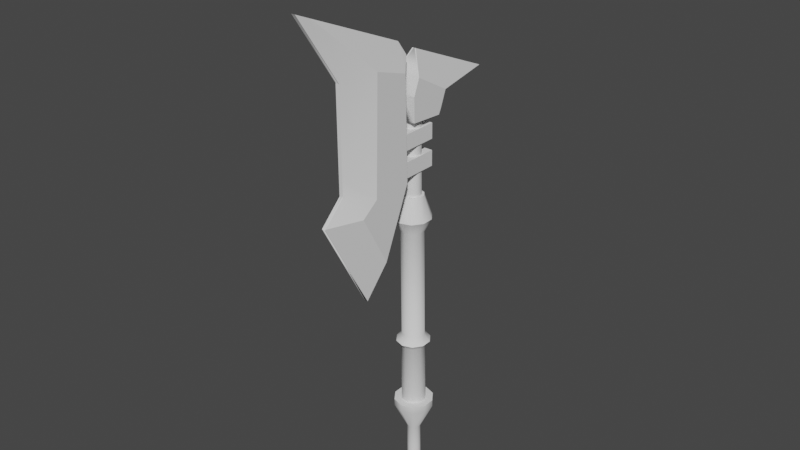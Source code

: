 # Source: Yxa2.blend  (saved by Blender 2.92.15; exported with 4.5.12 LTS)
import bpy
from mathutils import Matrix  # noqa: F401  (used for matrix-valued properties, if any)

bpy.ops.wm.read_factory_settings(use_empty=True)
scene = bpy.context.scene
scene.name = 'Scene'

# ---- collections
col_collection = bpy.data.collections.new('Collection'); scene.collection.children.link(col_collection)

# ---- node groups
ng_auto_smooth = bpy.data.node_groups.new('Auto Smooth', 'GeometryNodeTree')
_s = ng_auto_smooth.interface.new_socket(name='Geometry', in_out='OUTPUT', socket_type='NodeSocketGeometry')
_s = ng_auto_smooth.interface.new_socket(name='Geometry', in_out='INPUT', socket_type='NodeSocketGeometry')
_s = ng_auto_smooth.interface.new_socket(name='Angle', in_out='INPUT', socket_type='NodeSocketFloat')
_s.subtype = 'ANGLE'
_s.min_value = 0.0
_s.max_value = 3.142
ng_auto_smooth.is_modifier = True
_N = ng_auto_smooth.nodes; _L = ng_auto_smooth.links
n0 = _N.new('NodeGroupOutput'); n0.name = 'Group Output'; n0.location = (480, -100)
n1 = _N.new('NodeGroupInput'); n1.name = 'Group Input'; n1.location = (-420, -300)
n2 = _N.new('NodeGroupInput'); n2.name = 'Group Input.001'; n2.location = (-60, -100)
n3 = _N.new('GeometryNodeSetShadeSmooth'); n3.name = 'Set Shade Smooth'; n3.location = (120, -100)
n3.domain = 'EDGE'
n4 = _N.new('GeometryNodeSetShadeSmooth'); n4.name = 'Set Shade Smooth.001'; n4.location = (300, -100)
n5 = _N.new('GeometryNodeInputMeshEdgeAngle'); n5.name = 'Edge Angle'; n5.location = (-420, -220)
n6 = _N.new('GeometryNodeInputEdgeSmooth'); n6.name = 'Is Edge Smooth'; n6.location = (-60, -160)
n7 = _N.new('GeometryNodeInputShadeSmooth'); n7.name = 'Is Face Smooth'; n7.location = (-240, -340)
n8 = _N.new('FunctionNodeBooleanMath'); n8.name = 'Boolean Math'; n8.location = (-60, -220)
n9 = _N.new('FunctionNodeCompare'); n9.name = 'Compare'; n9.location = (-240, -180)
n9.operation = 'LESS_EQUAL'
_L.new(n5.outputs[0], n9.inputs[0])
_L.new(n4.outputs[0], n0.inputs[0])
_L.new(n1.outputs[1], n9.inputs[1])
_L.new(n9.outputs[0], n8.inputs[0])
_L.new(n7.outputs[0], n8.inputs[1])
_L.new(n2.outputs[0], n3.inputs[0])
_L.new(n6.outputs[0], n3.inputs[1])
_L.new(n3.outputs[0], n4.inputs[0])
_L.new(n8.outputs[0], n3.inputs[2])
n0.is_active_output = True

# ---- world
world_world = bpy.data.worlds.new('World'); scene.world = world_world
world_world.use_nodes = True; world_world.node_tree.nodes.clear()
_N = world_world.node_tree.nodes; _L = world_world.node_tree.links
n0 = _N.new('ShaderNodeOutputWorld'); n0.name = 'World Output'; n0.location = (300, 300)
n1 = _N.new('ShaderNodeBackground'); n1.name = 'Background'; n1.location = (10, 300)
n1.inputs[0].default_value = (0.05088, 0.05088, 0.05088, 1.0)
_L.new(n1.outputs[0], n0.inputs[0])
n0.is_active_output = True
world_world.color = (0.05088, 0.05088, 0.05088)
world_world.use_sun_shadow = False
world_world.sun_shadow_jitter_overblur = 0.0

# ---- meshes
me_plane = bpy.data.meshes.new('Plane')
me_plane.from_pydata([(0.4761, 0.1708, 0.09243), (1.139, -0.3134, 0.0), (0.4761, 0.1708, 0.0), (-0.2455, 0.3322, 0.0), (-0.3151, 0.424, 0.0), (-0.4164, 0.3987, 0.0), (-0.9735, -0.3482, 0.0), (-0.4228, -0.1457, 0.0), (0.2862, -0.3166, 0.0), (0.4002, -0.5128, 0.0), (0.8951, -0.1486, 0.09243), (1.139, -0.3134, 0.01353), (0.4002, -0.5128, 0.01353), (-0.2455, 0.3322, 0.09243), (-0.3151, 0.424, 0.03837), (-0.4164, 0.3987, 0.01353), (-0.4228, -0.1457, 0.01353), (-0.9735, -0.3482, 0.01353), (0.2862, -0.3166, 0.01353), (0.3974, -0.5081, 0.01353), (0.4693, -0.2629, 0.09243), (-0.8973, -0.2461, 0.01353), (-0.3862, 0.1, 0.09243), (0.172, -0.2891, 0.0), (0.4105, -0.1187, 0.09243), (0.172, -0.2891, 0.01353), (-0.2902, 0.5432, 0.0), (-0.1538, 0.443, 0.0), (0.1503, 1.131, 0.0), (0.05717, 0.669, 0.0), (-0.05361, 0.3718, 0.0), (0.1574, 0.5978, 0.0), (0.1178, 0.3322, 0.0), (0.1917, 0.5688, 0.0), (-0.2902, 0.5432, 0.01353), (-0.1538, 0.443, 0.09243), (0.1503, 1.131, 0.01353), (0.05717, 0.669, 0.09243), (-0.05361, 0.3718, 0.09243), (0.1574, 0.5978, 0.09243), (0.1178, 0.3322, 0.09243), (0.1917, 0.5688, 0.09243), (0.4761, 0.1708, -0.09243), (0.8951, -0.1486, -0.09243), (1.139, -0.3134, -0.01353), (0.4002, -0.5128, -0.01353), (-0.2455, 0.3322, -0.09243), (-0.3151, 0.424, -0.03837), (-0.4164, 0.3987, -0.01353), (-0.4228, -0.1457, -0.01353), (-0.9735, -0.3482, -0.01353), (0.2862, -0.3166, -0.01353), (0.3974, -0.5081, -0.01353), (0.4693, -0.2629, -0.09243), (-0.8973, -0.2461, -0.01353), (-0.3862, 0.1, -0.09243), (0.4105, -0.1187, -0.09243), (0.172, -0.2891, -0.01353), (-0.2902, 0.5432, -0.01353), (-0.1538, 0.443, -0.09243), (0.1503, 1.131, -0.01353), (0.05717, 0.669, -0.09243), (-0.05361, 0.3718, -0.09243), (0.1574, 0.5978, -0.09243), (0.1178, 0.3322, -0.09243), (0.1917, 0.5688, -0.09243), (0.4496, 0.1452, -0.07172), (0.3414, 0.1713, -0.07172), (0.5221, 0.4454, -0.07172), (0.4139, 0.4716, -0.07172), (0.4496, 0.1452, 0.07172), (0.3414, 0.1713, 0.07172), (0.5221, 0.4454, 0.07172), (0.4139, 0.4716, 0.07172), (0.2633, 0.1902, -0.07172), (0.1551, 0.2163, -0.07172), (0.3359, 0.4904, -0.07172), (0.2276, 0.5166, -0.07172), (0.2633, 0.1902, 0.07172), (0.1551, 0.2163, 0.07172), (0.3359, 0.4904, 0.07172), (0.2276, 0.5166, 0.07172)], [], [(6, 5, 4, 3, 2, 1, 9, 8, 23, 7), (9, 1, 11, 12), (3, 4, 14, 13), (1, 2, 0, 10, 11), (4, 5, 15, 14), (2, 3, 13, 0), (14, 15, 13), (21, 17, 16, 22), (10, 20, 11), (8, 9, 12, 19, 18), (5, 6, 17, 21, 15), (23, 8, 18, 25), (6, 7, 16, 17), (24, 25, 18, 20), (19, 20, 18), (13, 15, 22), (15, 21, 22), (12, 11, 20, 19), (0, 13, 22, 24, 20, 10), (22, 16, 25, 24), (7, 23, 25, 16), (26, 28, 29, 27), (34, 35, 37, 36), (37, 35, 38, 40, 41, 39), (29, 31, 33, 32, 30, 27), (27, 30, 38, 35), (29, 28, 36, 37), (26, 27, 35, 34), (30, 32, 40, 38), (31, 29, 37, 39), (28, 26, 34, 36), (33, 31, 39, 41), (32, 33, 41, 40), (9, 45, 44, 1), (3, 46, 47, 4), (1, 44, 43, 42, 2), (4, 47, 48, 5), (2, 42, 46, 3), (47, 46, 48), (54, 55, 49, 50), (43, 44, 53), (8, 51, 52, 45, 9), (5, 48, 54, 50, 6), (23, 57, 51, 8), (6, 50, 49, 7), (56, 53, 51, 57), (52, 51, 53), (46, 55, 48), (48, 55, 54), (45, 52, 53, 44), (42, 43, 53, 56, 55, 46), (55, 56, 57, 49), (7, 49, 57, 23), (58, 60, 61, 59), (61, 63, 65, 64, 62, 59), (27, 59, 62, 30), (29, 61, 60, 28), (26, 58, 59, 27), (30, 62, 64, 32), (31, 63, 61, 29), (28, 60, 58, 26), (33, 65, 63, 31), (32, 64, 65, 33), (66, 67, 69, 68), (68, 69, 73, 72), (72, 73, 71, 70), (68, 72, 70, 66), (73, 69, 67, 71), (74, 75, 77, 76), (76, 77, 81, 80), (80, 81, 79, 78), (76, 80, 78, 74), (81, 77, 75, 79)])
me_plane.polygons.foreach_set('use_smooth', [1, 1, 1, 1, 1, 1, 1, 1, 1, 1, 1, 1, 1, 1, 1, 1, 1, 1, 1, 1, 1, 1, 1, 1, 1, 1, 1, 1, 1, 1, 1, 1, 1, 1, 1, 1, 1, 1, 1, 1, 1, 1, 1, 1, 1, 1, 1, 1, 1, 1, 1, 1, 1, 1, 1, 1, 1, 1, 1, 1, 1, 1, 1, 0, 0, 0, 0, 0, 0, 0, 0, 0, 0])
_uv = me_plane.uv_layers.new(name='UVMap')
_uv.uv.foreach_set('vector', [0.5814, 0.4757, 0.398, 0.3703, 0.3895, 0.3481, 0.4083, 0.3299, 0.4252, 0.1629, 0.5165, 0.0003433, 0.5814, 0.1615, 0.5403, 0.1925, 0.5371, 0.219, 0.5209, 0.357, 0.7679, 0.6492, 0.7679, 0.4755, 0.7709, 0.4755, 0.7709, 0.6492, 0.6952, 0.3553, 0.6952, 0.3815, 0.6864, 0.3815, 0.6741, 0.3553, 0.6953, 0.0003528, 0.6951, 0.187, 0.6741, 0.187, 0.6741, 0.06719, 0.6923, 0.0003433, 0.6952, 0.3815, 0.6952, 0.4052, 0.6921, 0.4052, 0.6864, 0.3815, 0.6951, 0.187, 0.6952, 0.3553, 0.6741, 0.3553, 0.6741, 0.187, 0.1949, 0.1251, 0.2035, 0.1023, 0.2147, 0.1462, 0.364, 0.01518, 0.3888, 0.0003433, 0.3304, 0.12, 0.2712, 0.1217, 0.292, 0.42, 0.3278, 0.3263, 0.3265, 0.48, 0.7679, 0.7007, 0.7679, 0.6492, 0.7709, 0.6492, 0.7709, 0.6505, 0.7709, 0.7007, 0.6952, 0.4052, 0.6953, 0.6095, 0.6924, 0.6095, 0.6922, 0.5815, 0.6921, 0.4052, 0.7679, 0.7274, 0.7679, 0.7007, 0.7709, 0.7007, 0.7709, 0.7274, 0.7679, 0.9997, 0.7679, 0.8664, 0.7709, 0.8664, 0.7709, 0.9997, 0.2979, 0.3073, 0.346, 0.258, 0.3491, 0.2845, 0.3278, 0.3263, 0.3877, 0.3166, 0.3278, 0.3263, 0.3491, 0.2845, 0.2147, 0.1462, 0.2035, 0.1023, 0.2712, 0.1217, 0.2035, 0.1023, 0.364, 0.01518, 0.2712, 0.1217, 0.3888, 0.3176, 0.3265, 0.48, 0.3278, 0.3263, 0.3877, 0.3166, 0.5821, 0.1744, 0.6124, 0.009162, 0.6734, 0.0003433, 0.6485, 0.1863, 0.6734, 0.2114, 0.6118, 0.2903, 0.2712, 0.1217, 0.3304, 0.12, 0.346, 0.258, 0.2979, 0.3073, 0.7679, 0.8664, 0.7679, 0.7274, 0.7709, 0.7274, 0.7709, 0.8664, 0.1032, 0.4807, 0.1032, 0.6474, 0.05726, 0.5508, 0.0648, 0.481, 0.7454, 0.6422, 0.703, 0.6419, 0.696, 0.572, 0.7454, 0.4755, 0.4591, 0.7379, 0.3895, 0.7472, 0.3895, 0.7193, 0.4047, 0.6824, 0.4582, 0.6998, 0.4591, 0.71, 0.05726, 0.5508, 0.02934, 0.5516, 0.01916, 0.551, 0.0003433, 0.4979, 0.03689, 0.4817, 0.0648, 0.481, 0.696, 0.4363, 0.696, 0.4084, 0.717, 0.4084, 0.717, 0.4363, 0.696, 0.274, 0.696, 0.1671, 0.6991, 0.1671, 0.717, 0.274, 0.696, 0.4748, 0.696, 0.4363, 0.717, 0.4363, 0.6991, 0.4748, 0.696, 0.4084, 0.696, 0.3685, 0.717, 0.3685, 0.717, 0.4084, 0.696, 0.302, 0.696, 0.274, 0.717, 0.274, 0.717, 0.302, 0.696, 0.1671, 0.696, 0.0003433, 0.6991, 0.0003433, 0.6991, 0.1671, 0.696, 0.3122, 0.696, 0.302, 0.717, 0.302, 0.717, 0.3122, 0.696, 0.3685, 0.696, 0.3122, 0.717, 0.3122, 0.717, 0.3685, 0.7747, 0.6492, 0.7716, 0.6492, 0.7716, 0.4755, 0.7747, 0.4755, 0.7604, 0.2559, 0.7394, 0.2559, 0.7517, 0.2296, 0.7604, 0.2296, 0.7672, 0.6619, 0.7641, 0.6619, 0.7461, 0.5951, 0.7462, 0.4755, 0.7672, 0.4755, 0.7604, 0.2296, 0.7517, 0.2296, 0.7573, 0.2059, 0.7604, 0.2059, 0.7605, 0.4241, 0.7394, 0.4241, 0.7394, 0.2559, 0.7604, 0.2559, 0.0003433, 0.3551, 0.02008, 0.334, 0.008898, 0.3779, 0.1694, 0.4651, 0.07666, 0.3585, 0.1358, 0.3602, 0.1943, 0.48, 0.09763, 0.06029, 0.1321, 0.0003433, 0.1333, 0.1539, 0.7747, 0.7007, 0.7716, 0.7007, 0.7716, 0.6504, 0.7716, 0.6492, 0.7747, 0.6492, 0.7604, 0.2059, 0.7573, 0.2059, 0.7574, 0.0295, 0.7574, 0.0003433, 0.7605, 0.0003444, 0.7747, 0.7274, 0.7716, 0.7274, 0.7716, 0.7007, 0.7747, 0.7007, 0.7747, 0.9997, 0.7716, 0.9997, 0.7716, 0.8664, 0.7747, 0.8664, 0.1034, 0.1728, 0.1333, 0.1539, 0.1546, 0.1956, 0.1516, 0.2222, 0.1933, 0.1635, 0.1546, 0.1956, 0.1333, 0.1539, 0.02008, 0.334, 0.07666, 0.3585, 0.008898, 0.3779, 0.008898, 0.3779, 0.07666, 0.3585, 0.1694, 0.4651, 0.1943, 0.1626, 0.1933, 0.1635, 0.1333, 0.1539, 0.1321, 0.0003433, 0.5821, 0.4069, 0.6118, 0.291, 0.6734, 0.3699, 0.6485, 0.395, 0.6734, 0.581, 0.6124, 0.5721, 0.07666, 0.3585, 0.1034, 0.1728, 0.1516, 0.2222, 0.1358, 0.3602, 0.7747, 0.8664, 0.7716, 0.8664, 0.7716, 0.7274, 0.7747, 0.7274, 0.5553, 0.5862, 0.5553, 0.753, 0.5059, 0.6564, 0.5129, 0.5865, 0.2646, 0.7041, 0.2646, 0.7321, 0.2637, 0.7422, 0.2102, 0.7597, 0.1949, 0.7227, 0.1949, 0.6948, 0.7177, 0.03878, 0.7387, 0.03878, 0.7387, 0.0667, 0.7177, 0.0667, 0.7177, 0.2011, 0.7387, 0.2011, 0.7208, 0.308, 0.7177, 0.308, 0.7177, 0.0003433, 0.7208, 0.0003433, 0.7387, 0.03878, 0.7177, 0.03878, 0.7177, 0.0667, 0.7387, 0.0667, 0.7387, 0.1067, 0.7177, 0.1067, 0.7177, 0.1732, 0.7387, 0.1732, 0.7387, 0.2011, 0.7177, 0.2011, 0.7177, 0.308, 0.7208, 0.308, 0.7208, 0.4748, 0.7177, 0.4748, 0.7177, 0.163, 0.7387, 0.163, 0.7387, 0.1732, 0.7177, 0.1732, 0.7177, 0.1067, 0.7387, 0.1067, 0.7387, 0.163, 0.7177, 0.163, 0.2904, 0.5784, 0.2904, 0.6037, 0.2202, 0.6037, 0.2202, 0.5784, 0.2202, 0.6941, 0.1949, 0.6941, 0.1949, 0.6615, 0.2202, 0.6615, 0.2202, 0.6615, 0.2202, 0.6362, 0.2904, 0.6362, 0.2904, 0.6615, 0.2202, 0.6941, 0.2202, 0.6615, 0.2904, 0.6615, 0.2904, 0.6941, 0.2202, 0.6362, 0.2202, 0.6037, 0.2904, 0.6037, 0.2904, 0.6362, 0.5052, 0.6817, 0.48, 0.6817, 0.48, 0.6115, 0.5052, 0.6115, 0.3895, 0.6115, 0.3895, 0.5862, 0.4221, 0.5862, 0.4221, 0.6115, 0.4221, 0.6115, 0.4474, 0.6115, 0.4474, 0.6817, 0.4221, 0.6817, 0.3895, 0.6115, 0.4221, 0.6115, 0.4221, 0.6817, 0.3895, 0.6817, 0.4474, 0.6115, 0.48, 0.6115, 0.48, 0.6817, 0.4474, 0.6817])
me_plane.update()
me_cylinder = bpy.data.meshes.new('Cylinder')
me_cylinder.from_pydata([(0.0, 0.04954, 0.0), (0.0, 0.04954, 0.09907), (0.02912, 0.04008, 0.0), (0.02912, 0.04008, 0.09907), (0.04711, 0.01531, 0.0), (0.04711, 0.01531, 0.09907), (0.04711, -0.01531, 0.0), (0.04711, -0.01531, 0.09907), (0.02912, -0.04008, 0.0), (0.02912, -0.04008, 0.09907), (0.0, -0.04954, 0.0), (0.0, -0.04954, 0.09907), (-0.02912, -0.04008, 0.0), (-0.02912, -0.04008, 0.09907), (-0.04711, -0.01531, 0.0), (-0.04711, -0.01531, 0.09907), (-0.04711, 0.01531, 0.0), (-0.04711, 0.01531, 0.09907), (-0.02912, 0.04008, 0.0), (-0.02912, 0.04008, 0.09907), (0.02912, 0.04008, 0.2725), (-7.033e-09, 0.04954, 0.2725), (0.04711, 0.01531, 0.2725), (0.04711, -0.01531, 0.2725), (0.02912, -0.04008, 0.2725), (-7.033e-09, -0.04954, 0.2725), (-0.02912, -0.04008, 0.2725), (-0.04711, -0.01531, 0.2725), (-0.04711, 0.01531, 0.2725), (-0.02912, 0.04008, 0.2725), (0.08435, 0.1161, 0.471), (-4.02e-08, 0.1435, 0.471), (0.1365, 0.04434, 0.471), (0.1365, -0.04434, 0.471), (0.08435, -0.1161, 0.471), (-4.02e-08, -0.1435, 0.471), (-0.08435, -0.1161, 0.471), (-0.1365, -0.04434, 0.471), (-0.1365, 0.04434, 0.471), (-0.08435, 0.1161, 0.471), (0.0519, 0.07144, 0.5231), (-4.02e-08, 0.0883, 0.5231), (0.08398, 0.02729, 0.5231), (0.08398, -0.02729, 0.5231), (0.0519, -0.07144, 0.5231), (-4.02e-08, -0.0883, 0.5231), (-0.0519, -0.07144, 0.5231), (-0.08398, -0.02729, 0.5231), (-0.08398, 0.02729, 0.5231), (-0.0519, 0.07144, 0.5231), (0.08435, 0.1161, 0.5231), (-4.02e-08, 0.1435, 0.5231), (0.1365, 0.04434, 0.5231), (0.1365, -0.04434, 0.5231), (0.08435, -0.1161, 0.5231), (-4.02e-08, -0.1435, 0.5231), (-0.08435, -0.1161, 0.5231), (-0.1365, -0.04434, 0.5231), (-0.1365, 0.04434, 0.5231), (-0.08435, 0.1161, 0.5231), (0.0519, 0.07144, 0.9842), (6.881e-09, 0.0883, 0.9842), (0.08398, 0.02729, 0.9842), (0.08398, -0.02729, 0.9842), (0.0519, -0.07144, 0.9842), (6.881e-09, -0.0883, 0.9842), (-0.0519, -0.07144, 0.9842), (-0.08398, -0.02729, 0.9842), (-0.08398, 0.02729, 0.9842), (-0.0519, 0.07144, 0.9842), (0.07272, 0.1001, 1.027), (5.905e-09, 0.1237, 1.027), (0.1177, 0.03823, 1.027), (0.1177, -0.03823, 1.027), (0.07272, -0.1001, 1.027), (5.905e-09, -0.1237, 1.027), (-0.07272, -0.1001, 1.027), (-0.1177, -0.03823, 1.027), (-0.1177, 0.03823, 1.027), (-0.07272, 0.1001, 1.027), (0.04934, 0.06791, 1.076), (-3.383e-09, 0.08394, 1.076), (0.07983, 0.02594, 1.076), (0.07983, -0.02594, 1.076), (0.04934, -0.06791, 1.076), (-3.383e-09, -0.08394, 1.076), (-0.04934, -0.06791, 1.076), (-0.07983, -0.02594, 1.076), (-0.07983, 0.02594, 1.076), (-0.04934, 0.06791, 1.076), (0.04934, 0.06791, 1.897), (-3.744e-07, 0.08394, 1.897), (0.07983, 0.02594, 1.897), (0.07983, -0.02594, 1.897), (0.04934, -0.06791, 1.897), (-3.744e-07, -0.08394, 1.897), (-0.04934, -0.06791, 1.897), (-0.07983, -0.02594, 1.897), (-0.07983, 0.02594, 1.897), (-0.04934, 0.06791, 1.897), (0.07976, 0.1098, 1.996), (-4.617e-07, 0.1357, 1.996), (0.129, 0.04193, 1.996), (0.129, -0.04193, 1.996), (0.07976, -0.1098, 1.996), (-4.617e-07, -0.1357, 1.996), (-0.07976, -0.1098, 1.996), (-0.129, -0.04193, 1.996), (-0.129, 0.04193, 1.996), (-0.07976, 0.1098, 1.996), (0.03764, 0.05181, 2.163), (-5.21e-07, 0.06404, 2.163), (0.06091, 0.01979, 2.163), (0.06091, -0.01979, 2.163), (0.03764, -0.05181, 2.163), (-5.21e-07, -0.06404, 2.163), (-0.03764, -0.05181, 2.163), (-0.06091, -0.01979, 2.163), (-0.06091, 0.01979, 2.163), (-0.03764, 0.05181, 2.163), (0.04778, 0.06576, 2.163), (-5.202e-07, 0.08128, 2.163), (0.07731, 0.02512, 2.163), (0.07731, -0.02512, 2.163), (0.04778, -0.06576, 2.163), (-5.202e-07, -0.08128, 2.163), (-0.04778, -0.06576, 2.163), (-0.07731, -0.02512, 2.163), (-0.07731, 0.02512, 2.163), (-0.04778, 0.06576, 2.163), (0.03764, 0.05181, 2.935), (7.802e-08, 0.06404, 2.935), (0.06091, 0.01979, 2.935), (0.06091, -0.01979, 2.935), (0.03764, -0.05181, 2.935), (7.802e-08, -0.06404, 2.935), (-0.03764, -0.05181, 2.935), (-0.06091, -0.01979, 2.935), (-0.06091, 0.01979, 2.935), (-0.03764, 0.05181, 2.935)], [], [(0, 1, 3, 2), (2, 3, 5, 4), (4, 5, 7, 6), (6, 7, 9, 8), (8, 9, 11, 10), (10, 11, 13, 12), (12, 13, 15, 14), (14, 15, 17, 16), (19, 17, 28, 29), (16, 17, 19, 18), (18, 19, 1, 0), (0, 2, 4, 6, 8, 10, 12, 14, 16, 18), (24, 23, 33, 34), (17, 15, 27, 28), (15, 13, 26, 27), (13, 11, 25, 26), (11, 9, 24, 25), (9, 7, 23, 24), (3, 1, 21, 20), (7, 5, 22, 23), (5, 3, 20, 22), (1, 19, 29, 21), (30, 31, 51, 50), (20, 21, 31, 30), (28, 27, 37, 38), (25, 24, 34, 35), (22, 20, 30, 32), (29, 28, 38, 39), (26, 25, 35, 36), (23, 22, 32, 33), (21, 29, 39, 31), (27, 26, 36, 37), (43, 42, 62, 63), (38, 37, 57, 58), (35, 34, 54, 55), (32, 30, 50, 52), (39, 38, 58, 59), (36, 35, 55, 56), (33, 32, 52, 53), (31, 39, 59, 51), (37, 36, 56, 57), (34, 33, 53, 54), (41, 40, 50, 51), (40, 42, 52, 50), (42, 43, 53, 52), (43, 44, 54, 53), (44, 45, 55, 54), (45, 46, 56, 55), (46, 47, 57, 56), (47, 48, 58, 57), (48, 49, 59, 58), (49, 41, 51, 59), (61, 69, 79, 71), (41, 49, 69, 61), (47, 46, 66, 67), (44, 43, 63, 64), (40, 41, 61, 60), (48, 47, 67, 68), (45, 44, 64, 65), (42, 40, 60, 62), (49, 48, 68, 69), (46, 45, 65, 66), (71, 79, 89, 81), (67, 66, 76, 77), (64, 63, 73, 74), (60, 61, 71, 70), (68, 67, 77, 78), (65, 64, 74, 75), (62, 60, 70, 72), (69, 68, 78, 79), (66, 65, 75, 76), (63, 62, 72, 73), (83, 82, 92, 93), (77, 76, 86, 87), (74, 73, 83, 84), (70, 71, 81, 80), (78, 77, 87, 88), (75, 74, 84, 85), (72, 70, 80, 82), (79, 78, 88, 89), (76, 75, 85, 86), (73, 72, 82, 83), (97, 96, 106, 107), (81, 89, 99, 91), (87, 86, 96, 97), (84, 83, 93, 94), (80, 81, 91, 90), (88, 87, 97, 98), (85, 84, 94, 95), (82, 80, 90, 92), (89, 88, 98, 99), (86, 85, 95, 96), (104, 103, 123, 124), (94, 93, 103, 104), (90, 91, 101, 100), (98, 97, 107, 108), (95, 94, 104, 105), (92, 90, 100, 102), (99, 98, 108, 109), (96, 95, 105, 106), (93, 92, 102, 103), (91, 99, 109, 101), (110, 111, 131, 130), (100, 101, 121, 120), (108, 107, 127, 128), (105, 104, 124, 125), (102, 100, 120, 122), (109, 108, 128, 129), (106, 105, 125, 126), (103, 102, 122, 123), (101, 109, 129, 121), (107, 106, 126, 127), (111, 110, 120, 121), (110, 112, 122, 120), (112, 113, 123, 122), (113, 114, 124, 123), (114, 115, 125, 124), (115, 116, 126, 125), (116, 117, 127, 126), (117, 118, 128, 127), (118, 119, 129, 128), (119, 111, 121, 129), (118, 117, 137, 138), (115, 114, 134, 135), (112, 110, 130, 132), (119, 118, 138, 139), (116, 115, 135, 136), (113, 112, 132, 133), (111, 119, 139, 131), (117, 116, 136, 137), (114, 113, 133, 134)])
me_cylinder.polygons.foreach_set('use_smooth', [True] * 131)
_uv = me_cylinder.uv_layers.new(name='UVMap')
_uv.uv.foreach_set('vector', [0.5821, 0.7515, 0.603, 0.7515, 0.603, 0.7579, 0.5821, 0.7579, 0.5821, 0.7579, 0.603, 0.7579, 0.603, 0.7643, 0.5821, 0.7643, 0.5821, 0.7643, 0.603, 0.7643, 0.603, 0.7708, 0.5821, 0.7708, 0.5821, 0.7708, 0.603, 0.7708, 0.603, 0.7772, 0.5821, 0.7772, 0.5821, 0.7772, 0.603, 0.7772, 0.603, 0.7837, 0.5821, 0.7837, 0.5821, 0.7193, 0.603, 0.7193, 0.603, 0.7257, 0.5821, 0.7257, 0.5821, 0.7257, 0.603, 0.7257, 0.603, 0.7321, 0.5821, 0.7321, 0.5821, 0.7321, 0.603, 0.7321, 0.603, 0.7386, 0.5821, 0.7386, 0.603, 0.745, 0.603, 0.7386, 0.6395, 0.7386, 0.6395, 0.745, 0.5821, 0.7386, 0.603, 0.7386, 0.603, 0.745, 0.5821, 0.745, 0.5821, 0.745, 0.603, 0.745, 0.603, 0.7515, 0.5821, 0.7515, 0.556, 0.5934, 0.5597, 0.5882, 0.5659, 0.5862, 0.572, 0.5882, 0.5758, 0.5934, 0.5758, 0.5999, 0.572, 0.6051, 0.5659, 0.6071, 0.5597, 0.6051, 0.556, 0.5999, 0.6408, 0.6289, 0.6357, 0.6327, 0.6033, 0.5997, 0.6182, 0.5885, 0.603, 0.7386, 0.603, 0.7321, 0.6395, 0.7321, 0.6395, 0.7386, 0.603, 0.7321, 0.603, 0.7257, 0.6395, 0.7257, 0.6395, 0.7321, 0.603, 0.7257, 0.603, 0.7193, 0.6395, 0.7193, 0.6395, 0.7257, 0.603, 0.7837, 0.603, 0.7772, 0.6395, 0.7772, 0.6395, 0.7837, 0.603, 0.7772, 0.603, 0.7708, 0.6395, 0.7708, 0.6395, 0.7772, 0.603, 0.7579, 0.603, 0.7515, 0.6395, 0.7515, 0.6395, 0.7579, 0.603, 0.7708, 0.603, 0.7643, 0.6395, 0.7643, 0.6395, 0.7708, 0.603, 0.7643, 0.603, 0.7579, 0.6395, 0.7579, 0.6395, 0.7643, 0.603, 0.7515, 0.603, 0.745, 0.6395, 0.745, 0.6395, 0.7515, 0.07497, 0.7308, 0.09363, 0.7308, 0.09363, 0.7418, 0.07497, 0.7418, 0.6292, 0.6437, 0.6283, 0.6501, 0.5821, 0.6501, 0.5846, 0.6316, 0.6317, 0.6624, 0.6357, 0.6675, 0.6033, 0.7005, 0.5918, 0.6858, 0.6468, 0.6265, 0.6408, 0.6289, 0.6182, 0.5885, 0.6356, 0.5816, 0.6317, 0.6378, 0.6292, 0.6437, 0.5846, 0.6316, 0.5918, 0.6144, 0.6292, 0.6565, 0.6317, 0.6624, 0.5918, 0.6858, 0.5846, 0.6686, 0.6408, 0.6714, 0.6468, 0.6737, 0.6356, 0.7186, 0.6182, 0.7117, 0.6357, 0.6327, 0.6317, 0.6378, 0.5918, 0.6144, 0.6033, 0.5997, 0.6283, 0.6501, 0.6292, 0.6565, 0.5846, 0.6686, 0.5821, 0.6501, 0.6357, 0.6675, 0.6408, 0.6714, 0.6182, 0.7117, 0.6033, 0.7005, 0.2868, 0.5777, 0.2753, 0.5777, 0.2753, 0.4807, 0.2868, 0.4807, 0.1309, 0.7308, 0.1496, 0.7308, 0.1496, 0.7418, 0.1309, 0.7418, 0.0003433, 0.7308, 0.019, 0.7308, 0.019, 0.7418, 0.0003433, 0.7418, 0.05632, 0.7308, 0.07497, 0.7308, 0.07497, 0.7418, 0.05632, 0.7418, 0.1123, 0.7308, 0.1309, 0.7308, 0.1309, 0.7418, 0.1123, 0.7418, 0.1683, 0.7308, 0.1869, 0.7308, 0.1869, 0.7418, 0.1683, 0.7418, 0.03766, 0.7308, 0.05632, 0.7308, 0.05632, 0.7418, 0.03766, 0.7418, 0.09363, 0.7308, 0.1123, 0.7308, 0.1123, 0.7418, 0.09363, 0.7418, 0.1496, 0.7308, 0.1683, 0.7308, 0.1683, 0.7418, 0.1496, 0.7418, 0.019, 0.7308, 0.03766, 0.7308, 0.03766, 0.7418, 0.019, 0.7418, 0.6871, 0.7645, 0.6939, 0.7552, 0.7049, 0.7588, 0.6939, 0.7739, 0.6939, 0.7552, 0.6939, 0.7437, 0.7049, 0.7401, 0.7049, 0.7588, 0.6939, 0.7437, 0.6871, 0.7344, 0.6939, 0.725, 0.7049, 0.7401, 0.6871, 0.7344, 0.6762, 0.7309, 0.6762, 0.7193, 0.6939, 0.725, 0.6762, 0.7309, 0.6653, 0.7344, 0.6584, 0.725, 0.6762, 0.7193, 0.6653, 0.7344, 0.6585, 0.7437, 0.6475, 0.7401, 0.6584, 0.725, 0.6585, 0.7437, 0.6585, 0.7552, 0.6475, 0.7588, 0.6475, 0.7401, 0.6585, 0.7552, 0.6653, 0.7645, 0.6584, 0.7739, 0.6475, 0.7588, 0.6653, 0.7645, 0.6762, 0.768, 0.6762, 0.7796, 0.6584, 0.7739, 0.6762, 0.768, 0.6871, 0.7645, 0.6939, 0.7739, 0.6762, 0.7796, 0.01209, 0.6891, 0.01434, 0.7004, 0.003496, 0.7049, 0.0003433, 0.6891, 0.2524, 0.5777, 0.2409, 0.5777, 0.2409, 0.4807, 0.2524, 0.4807, 0.2179, 0.5777, 0.2064, 0.5777, 0.2064, 0.4807, 0.2179, 0.4807, 0.2983, 0.5777, 0.2868, 0.5777, 0.2868, 0.4807, 0.2983, 0.4807, 0.2638, 0.5777, 0.2524, 0.5777, 0.2524, 0.4807, 0.2638, 0.4807, 0.2294, 0.5777, 0.2179, 0.5777, 0.2179, 0.4807, 0.2294, 0.4807, 0.3098, 0.5777, 0.2983, 0.5777, 0.2983, 0.4807, 0.3098, 0.4807, 0.2753, 0.5777, 0.2638, 0.5777, 0.2638, 0.4807, 0.2753, 0.4807, 0.2409, 0.5777, 0.2294, 0.5777, 0.2294, 0.4807, 0.2409, 0.4807, 0.2064, 0.5777, 0.1949, 0.5777, 0.1949, 0.4807, 0.2064, 0.4807, 0.1039, 0.6849, 0.1071, 0.6691, 0.1193, 0.6742, 0.1172, 0.6849, 0.03032, 0.7162, 0.0416, 0.7184, 0.04169, 0.7301, 0.02589, 0.7271, 0.0416, 0.6598, 0.03032, 0.662, 0.02589, 0.6511, 0.04169, 0.6481, 0.01434, 0.6779, 0.01209, 0.6891, 0.0003433, 0.6891, 0.003497, 0.6733, 0.02075, 0.7099, 0.03032, 0.7162, 0.02589, 0.7271, 0.01247, 0.7182, 0.05284, 0.6622, 0.0416, 0.6598, 0.04169, 0.6481, 0.05744, 0.6514, 0.02075, 0.6683, 0.01434, 0.6779, 0.003497, 0.6733, 0.01247, 0.66, 0.01434, 0.7004, 0.02075, 0.7099, 0.01247, 0.7182, 0.003496, 0.7049, 0.0416, 0.7184, 0.05284, 0.7161, 0.05744, 0.7269, 0.04169, 0.7301, 0.03032, 0.662, 0.02075, 0.6683, 0.01247, 0.66, 0.02589, 0.6511, 0.3895, 0.5637, 0.3895, 0.5528, 0.5622, 0.5528, 0.5622, 0.5637, 0.1294, 0.6468, 0.1451, 0.6436, 0.1451, 0.6569, 0.1344, 0.659, 0.1451, 0.7261, 0.1294, 0.723, 0.1344, 0.7107, 0.1451, 0.7129, 0.1071, 0.7006, 0.1039, 0.6849, 0.1172, 0.6849, 0.1193, 0.6956, 0.116, 0.6557, 0.1294, 0.6468, 0.1344, 0.659, 0.1254, 0.6651, 0.1609, 0.723, 0.1451, 0.7261, 0.1451, 0.7129, 0.1559, 0.7107, 0.116, 0.714, 0.1071, 0.7006, 0.1193, 0.6956, 0.1254, 0.7046, 0.1071, 0.6691, 0.116, 0.6557, 0.1254, 0.6651, 0.1193, 0.6742, 0.1451, 0.6436, 0.1609, 0.6467, 0.1559, 0.659, 0.1451, 0.6569, 0.1294, 0.723, 0.116, 0.714, 0.1254, 0.7046, 0.1344, 0.7107, 0.3472, 0.7222, 0.3564, 0.728, 0.347, 0.7494, 0.332, 0.74, 0.3895, 0.531, 0.3895, 0.5201, 0.5622, 0.5201, 0.5622, 0.531, 0.3895, 0.4982, 0.3895, 0.4873, 0.5622, 0.4873, 0.5622, 0.4982, 0.3895, 0.5746, 0.3895, 0.5637, 0.5622, 0.5637, 0.5622, 0.5746, 0.3895, 0.5419, 0.3895, 0.531, 0.5622, 0.531, 0.5622, 0.5419, 0.3895, 0.5092, 0.3895, 0.4982, 0.5622, 0.4982, 0.5622, 0.5092, 0.3895, 0.5855, 0.3895, 0.5746, 0.5622, 0.5746, 0.5622, 0.5855, 0.3895, 0.5528, 0.3895, 0.5419, 0.5622, 0.5419, 0.5622, 0.5528, 0.3895, 0.5201, 0.3895, 0.5092, 0.5622, 0.5092, 0.5622, 0.5201, 0.3895, 0.4873, 0.3895, 0.4764, 0.5622, 0.4764, 0.5622, 0.4873, 0.3361, 0.6202, 0.3252, 0.6064, 0.3564, 0.5863, 0.363, 0.5946, 0.3564, 0.6586, 0.3472, 0.6644, 0.332, 0.6466, 0.347, 0.6372, 0.3354, 0.6825, 0.3339, 0.6933, 0.3104, 0.6933, 0.313, 0.6759, 0.34, 0.714, 0.3472, 0.7222, 0.332, 0.74, 0.3204, 0.7268, 0.367, 0.6557, 0.3564, 0.6586, 0.347, 0.6372, 0.364, 0.6324, 0.34, 0.6726, 0.3354, 0.6825, 0.313, 0.6759, 0.3204, 0.6598, 0.3354, 0.7041, 0.34, 0.714, 0.3204, 0.7268, 0.313, 0.7108, 0.3564, 0.728, 0.367, 0.731, 0.364, 0.7542, 0.347, 0.7494, 0.3472, 0.6644, 0.34, 0.6726, 0.3204, 0.6598, 0.332, 0.6466, 0.3339, 0.6933, 0.3354, 0.7041, 0.313, 0.7108, 0.3104, 0.6933, 0.1539, 0.6429, 0.1456, 0.6429, 0.1456, 0.4807, 0.1539, 0.4807, 0.3121, 0.5738, 0.3104, 0.5562, 0.3476, 0.5562, 0.3486, 0.5667, 0.3171, 0.5217, 0.3252, 0.5061, 0.3564, 0.5262, 0.3516, 0.5356, 0.3495, 0.6318, 0.3361, 0.6202, 0.363, 0.5946, 0.371, 0.6015, 0.3171, 0.5907, 0.3121, 0.5738, 0.3486, 0.5667, 0.3516, 0.5769, 0.3121, 0.5387, 0.3171, 0.5217, 0.3516, 0.5356, 0.3486, 0.5457, 0.3361, 0.4922, 0.3495, 0.4807, 0.371, 0.511, 0.363, 0.5179, 0.3252, 0.6064, 0.3171, 0.5907, 0.3516, 0.5769, 0.3564, 0.5863, 0.3104, 0.5562, 0.3121, 0.5387, 0.3486, 0.5457, 0.3476, 0.5562, 0.3252, 0.5061, 0.3361, 0.4922, 0.363, 0.5179, 0.3564, 0.5262, 0.1858, 0.6498, 0.1779, 0.6472, 0.1779, 0.6436, 0.1879, 0.6469, 0.1779, 0.6472, 0.1699, 0.6498, 0.1678, 0.6469, 0.1779, 0.6436, 0.1699, 0.6498, 0.165, 0.6565, 0.1616, 0.6554, 0.1678, 0.6469, 0.165, 0.6565, 0.165, 0.6649, 0.1616, 0.666, 0.1616, 0.6554, 0.165, 0.6649, 0.1699, 0.6716, 0.1678, 0.6745, 0.1616, 0.666, 0.1699, 0.6716, 0.1779, 0.6742, 0.1779, 0.6778, 0.1678, 0.6745, 0.1779, 0.6742, 0.1858, 0.6716, 0.1879, 0.6745, 0.1779, 0.6778, 0.1858, 0.6716, 0.1907, 0.6649, 0.1941, 0.666, 0.1879, 0.6745, 0.1907, 0.6649, 0.1907, 0.6565, 0.1941, 0.6554, 0.1941, 0.666, 0.1907, 0.6565, 0.1858, 0.6498, 0.1879, 0.6469, 0.1941, 0.6554, 0.1289, 0.6429, 0.1206, 0.6429, 0.1206, 0.4807, 0.1289, 0.4807, 0.1872, 0.6429, 0.1789, 0.6429, 0.1789, 0.4807, 0.1872, 0.4807, 0.1622, 0.6429, 0.1539, 0.6429, 0.1539, 0.4807, 0.1622, 0.4807, 0.1372, 0.6429, 0.1289, 0.6429, 0.1289, 0.4807, 0.1372, 0.4807, 0.1122, 0.6429, 0.1039, 0.6429, 0.1039, 0.4807, 0.1122, 0.4807, 0.1705, 0.6429, 0.1622, 0.6429, 0.1622, 0.4807, 0.1705, 0.4807, 0.1456, 0.6429, 0.1372, 0.6429, 0.1372, 0.4807, 0.1456, 0.4807, 0.1206, 0.6429, 0.1122, 0.6429, 0.1122, 0.4807, 0.1206, 0.4807, 0.1789, 0.6429, 0.1705, 0.6429, 0.1705, 0.4807, 0.1789, 0.4807])
me_cylinder.update()

# ---- objects
ob_plane = bpy.data.objects.new('Plane', me_plane)
ob_cylinder = bpy.data.objects.new('Cylinder', me_cylinder)

# ---- transforms, parenting, visibility, modifiers, constraints
ob_plane.location = (7.596e-17, -0.4033, 3.215)
ob_plane.rotation_euler = (1.571, 1.324, 1.571)
ob_plane.lineart.crease_threshold = 0.0
_m = ob_plane.modifiers.new('Auto Smooth', 'NODES')
_m.node_group = ng_auto_smooth
_gi = [s.identifier for s in ng_auto_smooth.interface.items_tree if s.item_type == 'SOCKET' and s.in_out == 'INPUT']
_m[_gi[1]] = 0.2112  # Angle
ob_cylinder.location = (2.493e-17, 0.08067, 0.4719)
ob_cylinder.rotation_euler = (0.01678, 3.725e-18, 3.125e-20)
ob_cylinder.lineart.crease_threshold = 0.0
_m = ob_cylinder.modifiers.new('Auto Smooth', 'NODES')
_m.node_group = ng_auto_smooth
_gi = [s.identifier for s in ng_auto_smooth.interface.items_tree if s.item_type == 'SOCKET' and s.in_out == 'INPUT']
_m[_gi[1]] = 0.6981  # Angle

# ---- collection membership
col_collection.objects.link(ob_plane)
col_collection.objects.link(ob_cylinder)

# ---- scene / render settings (as saved in the file)
scene.frame_start = 1; scene.frame_end = 250; scene.frame_set(16)
scene.render.engine = 'BLENDER_EEVEE_NEXT'
scene.cycles.use_denoising = False
scene.cycles.samples = 128
scene.cycles.sampling_pattern = 'TABULATED_SOBOL'
scene.cycles.use_adaptive_sampling = False
scene.cycles.use_light_tree = False
scene.view_settings.view_transform = 'Filmic'
bpy.context.view_layer.update()

# ---- added for rendering (the .blend has no active camera and no usable light): camera, sun
cam_auto = bpy.data.cameras.new('AutoCamera')
cam_auto.lens = 50.0
cam_auto.sensor_width = 36.0
cam_auto.clip_end = 1000.0
ob_auto_camera = bpy.data.objects.new('AutoCamera', cam_auto)
scene.collection.objects.link(ob_auto_camera)
ob_auto_camera.location = (4.16299, -5.07917, 5.78244)
ob_auto_camera.rotation_euler = (1.09748, -7.21219e-08, 0.694738)
scene.camera = ob_auto_camera
light_auto_sun = bpy.data.lights.new('AutoSun', 'SUN')
light_auto_sun.energy = 3.0
light_auto_sun.angle = 0.0523599
ob_auto_sun = bpy.data.objects.new('AutoSun', light_auto_sun)
scene.collection.objects.link(ob_auto_sun)
ob_auto_sun.rotation_euler = (0.872665, 0.174533, 0.523599)
bpy.context.view_layer.update()
